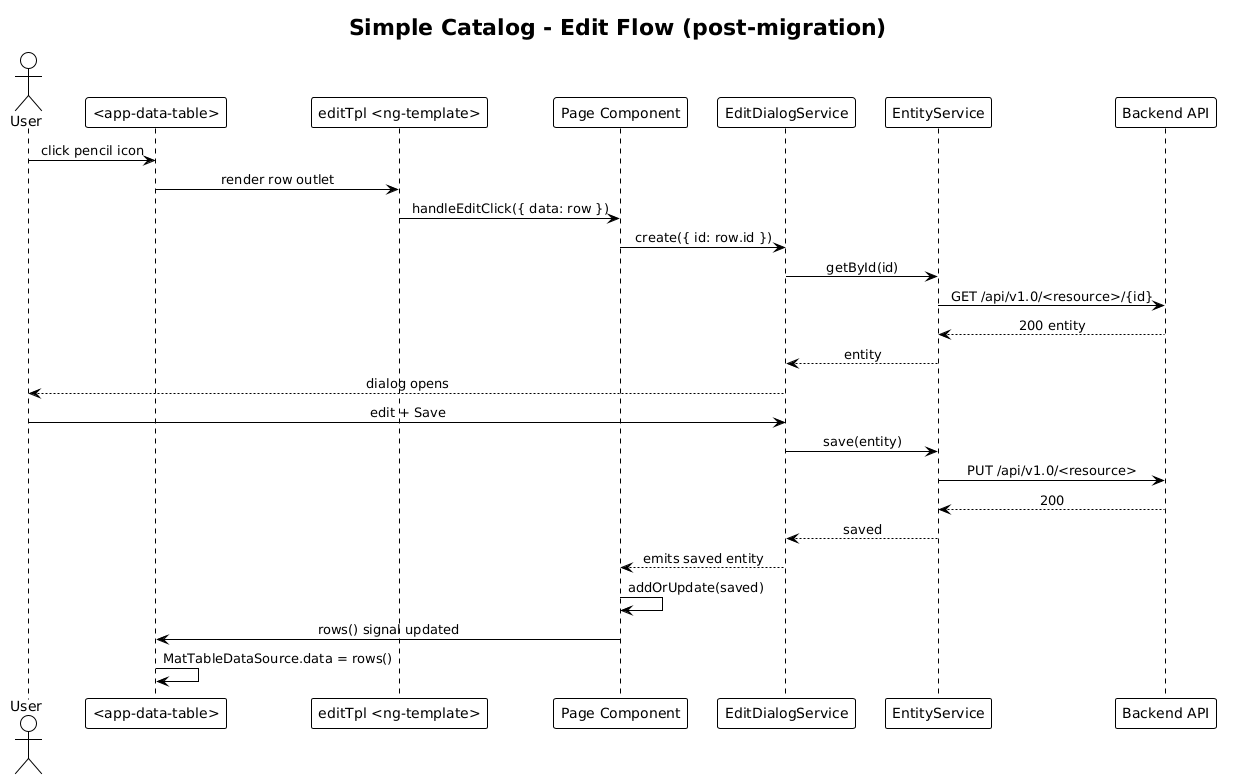

The diagram above was rendered by PlantUML. Its source (embedded in the PNG):
@startuml
!theme plain
skinparam sequenceMessageAlign center

title Simple Catalog - Edit Flow (post-migration)

actor User
participant "<app-data-table>" as DT
participant "editTpl <ng-template>" as TPL
participant "Page Component" as Page
participant "EditDialogService" as Dlg
participant "EntityService" as Svc
participant "Backend API" as API

User -> DT: click pencil icon
DT -> TPL: render row outlet
TPL -> Page: handleEditClick({ data: row })
Page -> Dlg: create({ id: row.id })
Dlg -> Svc: getById(id)
Svc -> API: GET /api/v1.0/<resource>/{id}
API --> Svc: 200 entity
Svc --> Dlg: entity
Dlg --> User: dialog opens
User -> Dlg: edit + Save
Dlg -> Svc: save(entity)
Svc -> API: PUT /api/v1.0/<resource>
API --> Svc: 200
Svc --> Dlg: saved
Dlg --> Page: emits saved entity
Page -> Page: addOrUpdate(saved)
Page -> DT: rows() signal updated
DT -> DT: MatTableDataSource.data = rows()
@enduml